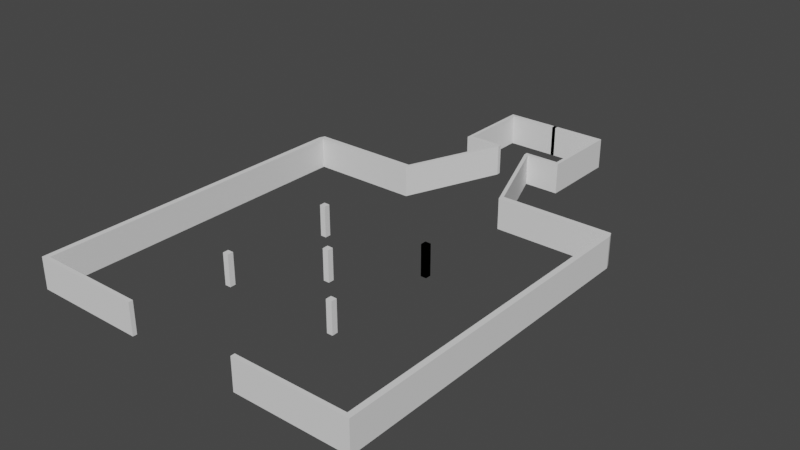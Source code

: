 # Source: Obstacles.blend  (saved by Blender 2.91.10; exported with 4.5.12 LTS)
import bpy
from mathutils import Matrix  # noqa: F401  (used for matrix-valued properties, if any)

bpy.ops.wm.read_factory_settings(use_empty=True)
scene = bpy.context.scene
scene.name = 'Scene'

# ---- collections
col_collection = bpy.data.collections.new('Collection'); scene.collection.children.link(col_collection)

# ---- world
world_world = bpy.data.worlds.new('World'); scene.world = world_world
world_world.use_nodes = True; world_world.node_tree.nodes.clear()
_N = world_world.node_tree.nodes; _L = world_world.node_tree.links
n0 = _N.new('ShaderNodeOutputWorld'); n0.name = 'World Output'; n0.location = (300, 300)
n1 = _N.new('ShaderNodeBackground'); n1.name = 'Background'; n1.location = (10, 300)
n1.inputs[0].default_value = (0.05088, 0.05088, 0.05088, 1.0)
_L.new(n1.outputs[0], n0.inputs[0])
n0.is_active_output = True
world_world.color = (0.05088, 0.05088, 0.05088)
world_world.use_sun_shadow = False
world_world.sun_shadow_jitter_overblur = 0.0

# ---- meshes
me_plane_002 = bpy.data.meshes.new('Plane.002')
me_plane_002.from_pydata([(-1.0, -1.0, 0.0), (1.0, -1.0, 0.0), (-1.0, 1.0, 0.0), (1.0, 1.0, 0.0), (-1.0, 1.0, 10.67), (-1.0, -1.0, 10.67), (1.0, -1.0, 10.67), (1.0, 1.0, 10.67)], [], [(0, 2, 3, 1), (5, 6, 7, 4), (0, 1, 6, 5), (1, 3, 7, 6), (2, 0, 5, 4), (3, 2, 4, 7)])
_uv = me_plane_002.uv_layers.new(name='UVMap')
_uv.uv.foreach_set('vector', [0.0, 0.0, 0.0, 1.0, 1.0, 1.0, 1.0, 0.0, 0.0, 0.0, 1.0, 0.0, 1.0, 1.0, 0.0, 1.0, 0.0, 0.0, 1.0, 0.0, 1.0, 0.0, 0.0, 0.0, 1.0, 0.0, 1.0, 1.0, 1.0, 1.0, 1.0, 0.0, 0.0, 1.0, 0.0, 0.0, 0.0, 0.0, 0.0, 1.0, 1.0, 1.0, 0.0, 1.0, 0.0, 1.0, 1.0, 1.0])
me_plane_002.use_remesh_fix_poles = True
me_plane_002.use_remesh_preserve_attributes = False
me_plane_002.use_mirror_vertex_groups = False
me_plane_002.update()
me_plane_003 = bpy.data.meshes.new('Plane.003')
me_plane_003.from_pydata([(-1.0, -1.0, 0.0), (1.0, -1.0, 0.0), (-1.0, 1.0, 0.0), (1.0, 1.0, 0.0), (-1.0, 1.0, 10.67), (-1.0, -1.0, 10.67), (1.0, -1.0, 10.67), (1.0, 1.0, 10.67)], [], [(0, 2, 3, 1), (5, 6, 7, 4), (0, 1, 6, 5), (1, 3, 7, 6), (2, 0, 5, 4), (3, 2, 4, 7)])
_uv = me_plane_003.uv_layers.new(name='UVMap')
_uv.uv.foreach_set('vector', [0.0, 0.0, 0.0, 1.0, 1.0, 1.0, 1.0, 0.0, 0.0, 0.0, 1.0, 0.0, 1.0, 1.0, 0.0, 1.0, 0.0, 0.0, 1.0, 0.0, 1.0, 0.0, 0.0, 0.0, 1.0, 0.0, 1.0, 1.0, 1.0, 1.0, 1.0, 0.0, 0.0, 1.0, 0.0, 0.0, 0.0, 0.0, 0.0, 1.0, 1.0, 1.0, 0.0, 1.0, 0.0, 1.0, 1.0, 1.0])
me_plane_003.use_remesh_fix_poles = True
me_plane_003.use_remesh_preserve_attributes = False
me_plane_003.use_mirror_vertex_groups = False
me_plane_003.update()
me_plane_004 = bpy.data.meshes.new('Plane.004')
me_plane_004.from_pydata([(-1.0, -1.0, 0.0), (1.0, -1.0, 0.0), (-1.0, 1.0, 0.0), (1.0, 1.0, 0.0), (-1.0, 1.0, 10.67), (-1.0, -1.0, 10.67), (1.0, -1.0, 10.67), (1.0, 1.0, 10.67)], [], [(0, 2, 3, 1), (5, 6, 7, 4), (0, 1, 6, 5), (1, 3, 7, 6), (2, 0, 5, 4), (3, 2, 4, 7)])
_uv = me_plane_004.uv_layers.new(name='UVMap')
_uv.uv.foreach_set('vector', [0.0, 0.0, 0.0, 1.0, 1.0, 1.0, 1.0, 0.0, 0.0, 0.0, 1.0, 0.0, 1.0, 1.0, 0.0, 1.0, 0.0, 0.0, 1.0, 0.0, 1.0, 0.0, 0.0, 0.0, 1.0, 0.0, 1.0, 1.0, 1.0, 1.0, 1.0, 0.0, 0.0, 1.0, 0.0, 0.0, 0.0, 0.0, 0.0, 1.0, 1.0, 1.0, 0.0, 1.0, 0.0, 1.0, 1.0, 1.0])
me_plane_004.use_remesh_fix_poles = True
me_plane_004.use_remesh_preserve_attributes = False
me_plane_004.use_mirror_vertex_groups = False
me_plane_004.update()
me_plane_005 = bpy.data.meshes.new('Plane.005')
me_plane_005.from_pydata([(-1.0, -1.0, 0.0), (1.0, -1.0, 0.0), (-1.0, 1.0, 0.0), (1.0, 1.0, 0.0), (-1.0, 1.0, 10.67), (-1.0, -1.0, 10.67), (1.0, -1.0, 10.67), (1.0, 1.0, 10.67)], [], [(0, 2, 3, 1), (5, 6, 7, 4), (0, 1, 6, 5), (1, 3, 7, 6), (2, 0, 5, 4), (3, 2, 4, 7)])
_uv = me_plane_005.uv_layers.new(name='UVMap')
_uv.uv.foreach_set('vector', [0.0, 0.0, 0.0, 1.0, 1.0, 1.0, 1.0, 0.0, 0.0, 0.0, 1.0, 0.0, 1.0, 1.0, 0.0, 1.0, 0.0, 0.0, 1.0, 0.0, 1.0, 0.0, 0.0, 0.0, 1.0, 0.0, 1.0, 1.0, 1.0, 1.0, 1.0, 0.0, 0.0, 1.0, 0.0, 0.0, 0.0, 0.0, 0.0, 1.0, 1.0, 1.0, 0.0, 1.0, 0.0, 1.0, 1.0, 1.0])
me_plane_005.use_remesh_fix_poles = True
me_plane_005.use_remesh_preserve_attributes = False
me_plane_005.use_mirror_vertex_groups = False
me_plane_005.update()
me_plane_006 = bpy.data.meshes.new('Plane.006')
me_plane_006.from_pydata([(-1.0, -1.0, 0.0), (1.0, -1.0, 0.0), (-1.0, 1.0, 0.0), (1.0, 1.0, 0.0), (-1.0, 1.0, 10.67), (-1.0, -1.0, 10.67), (1.0, -1.0, 10.67), (1.0, 1.0, 10.67)], [], [(0, 2, 3, 1), (5, 6, 7, 4), (0, 1, 6, 5), (1, 3, 7, 6), (2, 0, 5, 4), (3, 2, 4, 7)])
_uv = me_plane_006.uv_layers.new(name='UVMap')
_uv.uv.foreach_set('vector', [0.0, 0.0, 0.0, 1.0, 1.0, 1.0, 1.0, 0.0, 0.0, 0.0, 1.0, 0.0, 1.0, 1.0, 0.0, 1.0, 0.0, 0.0, 1.0, 0.0, 1.0, 0.0, 0.0, 0.0, 1.0, 0.0, 1.0, 1.0, 1.0, 1.0, 1.0, 0.0, 0.0, 1.0, 0.0, 0.0, 0.0, 0.0, 0.0, 1.0, 1.0, 1.0, 0.0, 1.0, 0.0, 1.0, 1.0, 1.0])
me_plane_006.use_remesh_fix_poles = True
me_plane_006.use_remesh_preserve_attributes = False
me_plane_006.use_mirror_vertex_groups = False
me_plane_006.update()
me_plane_007 = bpy.data.meshes.new('Plane.007')
me_plane_007.from_pydata([(-1.0, -1.0, 0.0), (1.0, -1.0, 0.0), (-1.0, 1.0, 0.0), (1.0, 1.0, 0.0), (-1.0, 1.0, 10.67), (-1.0, -1.0, 10.67), (1.0, -1.0, 10.67), (1.0, 1.0, 10.67)], [], [(0, 2, 3, 1), (5, 6, 7, 4), (0, 1, 6, 5), (1, 3, 7, 6), (2, 0, 5, 4), (3, 2, 4, 7)])
_uv = me_plane_007.uv_layers.new(name='UVMap')
_uv.uv.foreach_set('vector', [0.0, 0.0, 0.0, 1.0, 1.0, 1.0, 1.0, 0.0, 0.0, 0.0, 1.0, 0.0, 1.0, 1.0, 0.0, 1.0, 0.0, 0.0, 1.0, 0.0, 1.0, 0.0, 0.0, 0.0, 1.0, 0.0, 1.0, 1.0, 1.0, 1.0, 1.0, 0.0, 0.0, 1.0, 0.0, 0.0, 0.0, 0.0, 0.0, 1.0, 1.0, 1.0, 0.0, 1.0, 0.0, 1.0, 1.0, 1.0])
me_plane_007.use_remesh_fix_poles = True
me_plane_007.use_remesh_preserve_attributes = False
me_plane_007.use_mirror_vertex_groups = False
me_plane_007.update()
me_plane_001 = bpy.data.meshes.new('Plane.001')
me_plane_001.from_pydata([(-1.0, -1.0, 0.0), (28.0, -1.0, 0.0), (-1.0, 1.0, 0.0), (28.0, 1.0, 0.0), (-1.0, -1.0, 16.0), (28.0, -1.0, 16.0), (-1.0, 1.0, 16.0), (28.0, 1.0, 16.0), (26.13, -1.0, 0.0), (26.13, 1.0, 0.0), (26.13, -1.0, 16.0), (26.13, 1.0, 16.0), (26.13, -41.0, 0.0), (28.0, -41.0, 0.0), (26.13, -41.0, 16.0), (28.0, -41.0, 16.0), (26.13, -38.92, 16.0), (28.0, -38.92, 16.0), (26.13, -38.92, 0.0), (28.0, -38.92, 0.0), (8.129, -41.0, 0.0), (8.129, -41.0, 16.0), (8.129, -38.92, 16.0), (8.129, -38.92, 0.0), (10.07, -41.0, 16.0), (10.07, -41.0, 0.0), (10.07, -38.92, 0.0), (10.07, -38.92, 16.0), (28.13, -92.0, 0.0), (28.13, -92.0, 16.0), (30.07, -92.0, 16.0), (30.07, -92.0, 0.0), (26.94, -88.96, 16.0), (28.88, -88.96, 16.0), (28.88, -88.96, 0.0), (26.94, -88.96, 0.0), (87.58, -92.0, 16.0), (87.58, -92.0, 0.0), (86.39, -88.96, 16.0), (86.39, -88.96, 0.0), (83.62, -88.96, 0.0), (84.81, -92.0, 0.0), (84.81, -92.0, 16.0), (83.62, -88.96, 16.0), (87.58, -92.0, 16.0), (87.58, -92.0, 0.0), (84.81, -92.0, 16.0), (84.81, -92.0, 0.0), (87.58, -262.0, 16.0), (87.58, -262.0, 0.0), (84.81, -262.0, 16.0), (84.81, -262.0, 0.0), (87.58, -259.9, 16.0), (87.58, -259.9, 0.0), (84.81, -259.9, 0.0), (84.81, -259.9, 16.0), (29.44, -262.0, 0.0), (29.44, -262.0, 16.0), (29.44, -259.9, 0.0), (29.44, -259.9, 16.0)], [], [(8, 9, 3, 1), (10, 5, 7, 11), (9, 2, 6, 11), (17, 16, 14, 15), (1, 3, 7, 5), (2, 0, 4, 6), (0, 8, 10, 4), (3, 9, 11, 7), (4, 10, 11, 6), (0, 2, 9, 8), (12, 13, 15, 14), (33, 32, 29, 30), (18, 19, 13, 12), (19, 17, 15, 13), (1, 5, 17, 19), (8, 1, 19, 18), (10, 8, 18, 16), (5, 10, 16, 17), (22, 23, 20, 21), (27, 26, 23, 22), (26, 25, 20, 23), (24, 27, 22, 21), (14, 16, 27, 24), (18, 12, 25, 26), (16, 18, 26, 27), (12, 14, 24, 25), (31, 30, 29, 28), (41, 40, 39, 37), (32, 35, 28, 29), (35, 34, 31, 28), (20, 25, 34, 35), (21, 20, 35, 32), (25, 24, 33, 34), (24, 21, 32, 33), (39, 38, 36, 37), (43, 42, 36, 38), (36, 42, 46, 44), (40, 43, 38, 39), (34, 33, 43, 40), (30, 31, 41, 42), (33, 30, 42, 43), (31, 34, 40, 41), (53, 52, 48, 49), (42, 41, 47, 46), (37, 36, 44, 45), (41, 37, 45, 47), (50, 51, 49, 48), (54, 51, 56, 58), (52, 55, 50, 48), (54, 53, 49, 51), (47, 45, 53, 54), (44, 46, 55, 52), (46, 47, 54, 55), (45, 44, 52, 53), (59, 58, 56, 57), (50, 55, 59, 57), (51, 50, 57, 56), (55, 54, 58, 59)])
_uv = me_plane_001.uv_layers.new(name='UVMap')
_uv.uv.foreach_set('vector', [0.8751, 0.0, 0.8751, 1.0, 1.0, 1.0, 1.0, 0.0, 0.8751, 0.0, 1.0, 0.0, 1.0, 1.0, 0.8751, 1.0, 0.8751, 1.0, 0.0, 1.0, 0.0, 1.0, 0.8751, 1.0, 1.0, 0.0, 0.8751, 0.0, 0.8751, 0.0, 1.0, 0.0, 1.0, 0.0, 1.0, 1.0, 1.0, 1.0, 1.0, 0.0, 0.0, 1.0, 0.0, 0.0, 0.0, 0.0, 0.0, 1.0, 0.0, 0.0, 0.8751, 0.0, 0.8751, 0.0, 0.0, 0.0, 1.0, 1.0, 0.8751, 1.0, 0.8751, 1.0, 1.0, 1.0, 0.0, 0.0, 0.8751, 0.0, 0.8751, 1.0, 0.0, 1.0, 0.0, 0.0, 0.0, 1.0, 0.8751, 1.0, 0.8751, 0.0, 0.8751, 0.0, 1.0, 0.0, 1.0, 0.0, 0.8751, 0.0, 0.8751, 0.0, 0.8751, 0.0, 0.8751, 0.0, 0.8751, 0.0, 0.8751, 0.0, 1.0, 0.0, 1.0, 0.0, 0.8751, 0.0, 1.0, 0.0, 1.0, 0.0, 1.0, 0.0, 1.0, 0.0, 1.0, 0.0, 1.0, 0.0, 1.0, 0.0, 1.0, 0.0, 0.8751, 0.0, 1.0, 0.0, 1.0, 0.0, 0.8751, 0.0, 0.8751, 0.0, 0.8751, 0.0, 0.8751, 0.0, 0.8751, 0.0, 1.0, 0.0, 0.8751, 0.0, 0.8751, 0.0, 1.0, 0.0, 0.8751, 0.0, 0.8751, 0.0, 0.8751, 0.0, 0.8751, 0.0, 0.8751, 0.0, 0.8751, 0.0, 0.8751, 0.0, 0.8751, 0.0, 0.8751, 0.0, 0.8751, 0.0, 0.8751, 0.0, 0.8751, 0.0, 0.8751, 0.0, 0.8751, 0.0, 0.8751, 0.0, 0.8751, 0.0, 0.8751, 0.0, 0.8751, 0.0, 0.8751, 0.0, 0.8751, 0.0, 0.8751, 0.0, 0.8751, 0.0, 0.8751, 0.0, 0.8751, 0.0, 0.8751, 0.0, 0.8751, 0.0, 0.8751, 0.0, 0.8751, 0.0, 0.8751, 0.0, 0.8751, 0.0, 0.8751, 0.0, 0.8751, 0.0, 0.8751, 0.0, 0.8751, 0.0, 0.8751, 0.0, 0.8751, 0.0, 0.8751, 0.0, 0.8751, 0.0, 0.8751, 0.0, 0.8751, 0.0, 0.8751, 0.0, 0.8751, 0.0, 0.8751, 0.0, 0.8751, 0.0, 0.8751, 0.0, 0.8751, 0.0, 0.8751, 0.0, 0.8751, 0.0, 0.8751, 0.0, 0.8751, 0.0, 0.8751, 0.0, 0.8751, 0.0, 0.8751, 0.0, 0.8751, 0.0, 0.8751, 0.0, 0.8751, 0.0, 0.8751, 0.0, 0.8751, 0.0, 0.8751, 0.0, 0.8751, 0.0, 0.8751, 0.0, 0.8751, 0.0, 0.8751, 0.0, 0.8751, 0.0, 0.8751, 0.0, 0.8751, 0.0, 0.8751, 0.0, 0.8751, 0.0, 0.8751, 0.0, 0.8751, 0.0, 0.8751, 0.0, 0.8751, 0.0, 0.8751, 0.0, 0.8751, 0.0, 0.8751, 0.0, 0.8751, 0.0, 0.8751, 0.0, 0.8751, 0.0, 0.8751, 0.0, 0.8751, 0.0, 0.8751, 0.0, 0.8751, 0.0, 0.8751, 0.0, 0.8751, 0.0, 0.8751, 0.0, 0.8751, 0.0, 0.8751, 0.0, 0.8751, 0.0, 0.8751, 0.0, 0.8751, 0.0, 0.8751, 0.0, 0.8751, 0.0, 0.8751, 0.0, 0.8751, 0.0, 0.8751, 0.0, 0.8751, 0.0, 0.8751, 0.0, 0.8751, 0.0, 0.8751, 0.0, 0.8751, 0.0, 0.8751, 0.0, 0.8751, 0.0, 0.8751, 0.0, 0.8751, 0.0, 0.8751, 0.0, 0.8751, 0.0, 0.8751, 0.0, 0.8751, 0.0, 0.8751, 0.0, 0.8751, 0.0, 0.8751, 0.0, 0.8751, 0.0, 0.8751, 0.0, 0.8751, 0.0, 0.8751, 0.0, 0.8751, 0.0, 0.8751, 0.0, 0.8751, 0.0, 0.8751, 0.0, 0.8751, 0.0, 0.8751, 0.0, 0.8751, 0.0, 0.8751, 0.0, 0.8751, 0.0, 0.8751, 0.0, 0.8751, 0.0, 0.8751, 0.0, 0.8751, 0.0, 0.8751, 0.0, 0.8751, 0.0, 0.8751, 0.0, 0.8751, 0.0, 0.8751, 0.0, 0.8751, 0.0, 0.8751, 0.0, 0.8751, 0.0, 0.8751, 0.0, 0.8751, 0.0, 0.8751, 0.0, 0.8751, 0.0, 0.8751, 0.0, 0.8751, 0.0, 0.8751, 0.0, 0.8751, 0.0, 0.8751, 0.0, 0.8751, 0.0, 0.8751, 0.0, 0.8751, 0.0, 0.8751, 0.0, 0.8751, 0.0, 0.8751, 0.0, 0.8751, 0.0, 0.8751, 0.0, 0.8751, 0.0, 0.8751, 0.0, 0.8751, 0.0, 0.8751, 0.0, 0.8751, 0.0, 0.8751, 0.0, 0.8751, 0.0])
me_plane_001.use_remesh_fix_poles = True
me_plane_001.use_remesh_preserve_attributes = False
me_plane_001.use_mirror_vertex_groups = False
me_plane_001.update()

# ---- objects
ob_pillar_001 = bpy.data.objects.new('Pillar.001', me_plane_002)
ob_pillar_002 = bpy.data.objects.new('Pillar.002', me_plane_003)
ob_pillar_003 = bpy.data.objects.new('Pillar.003', me_plane_004)
ob_pillar_004 = bpy.data.objects.new('Pillar.004', me_plane_005)
ob_pillar_005 = bpy.data.objects.new('Pillar.005', me_plane_006)
ob_pillar = bpy.data.objects.new('Pillar', me_plane_007)
ob_plane_001 = bpy.data.objects.new('Plane.001', me_plane_001)

# ---- transforms, parenting, visibility, modifiers, constraints
ob_pillar_001.location = (-30.0, -149.0, 0.0)
ob_pillar_001.scale = (1.5, 1.5, 1.5)
ob_pillar_001.lineart.crease_threshold = 0.0
ob_pillar_002.location = (30.0, -149.0, 0.0)
ob_pillar_002.scale = (1.5, 1.5, 1.5)
ob_pillar_002.lineart.crease_threshold = 0.0
ob_pillar_003.location = (30.0, -209.0, 0.0)
ob_pillar_003.scale = (1.5, 1.5, 1.5)
ob_pillar_003.lineart.crease_threshold = 0.0
ob_pillar_004.location = (-30.0, -209.0, 0.0)
ob_pillar_004.scale = (1.5, 1.5, 1.5)
ob_pillar_004.lineart.crease_threshold = 0.0
ob_pillar_005.location = (30.0, -149.0, 0.0)
ob_pillar_005.scale = (1.5, 1.5, 1.5)
ob_pillar_005.lineart.crease_threshold = 0.0
ob_pillar.location = (0.0, -179.0, 0.0)
ob_pillar.scale = (1.5, 1.5, 1.5)
ob_pillar.lineart.crease_threshold = 0.0
ob_plane_001.location = (0.0, 0.0, 0.0)
ob_plane_001.lineart.crease_threshold = 0.0
_m = ob_plane_001.modifiers.new('Mirror', 'MIRROR')

# ---- collection membership
col_collection.objects.link(ob_pillar_001)
col_collection.objects.link(ob_pillar_002)
col_collection.objects.link(ob_pillar_003)
col_collection.objects.link(ob_pillar_004)
col_collection.objects.link(ob_pillar_005)
col_collection.objects.link(ob_pillar)
col_collection.objects.link(ob_plane_001)

# ---- scene / render settings (as saved in the file)
scene.frame_start = 1; scene.frame_end = 250; scene.frame_set(0)
scene.render.engine = 'BLENDER_EEVEE_NEXT'
scene.cycles.use_denoising = False
scene.cycles.samples = 128
scene.cycles.sampling_pattern = 'TABULATED_SOBOL'
scene.cycles.use_adaptive_sampling = False
scene.cycles.use_light_tree = False
scene.view_settings.view_transform = 'Filmic'
bpy.context.view_layer.update()

# ---- added for rendering (the .blend has no active camera and no usable light): camera, sun
cam_auto = bpy.data.cameras.new('AutoCamera')
cam_auto.lens = 50.0
cam_auto.sensor_width = 36.0
cam_auto.clip_end = 5137.48
ob_auto_camera = bpy.data.objects.new('AutoCamera', cam_auto)
scene.collection.objects.link(ob_auto_camera)
ob_auto_camera.location = (292.735, -481.782, 242.188)
ob_auto_camera.rotation_euler = (1.09748, -7.21219e-08, 0.694738)
scene.camera = ob_auto_camera
light_auto_sun = bpy.data.lights.new('AutoSun', 'SUN')
light_auto_sun.energy = 3.0
light_auto_sun.angle = 0.0523599
ob_auto_sun = bpy.data.objects.new('AutoSun', light_auto_sun)
scene.collection.objects.link(ob_auto_sun)
ob_auto_sun.rotation_euler = (0.872665, 0.174533, 0.523599)
bpy.context.view_layer.update()
